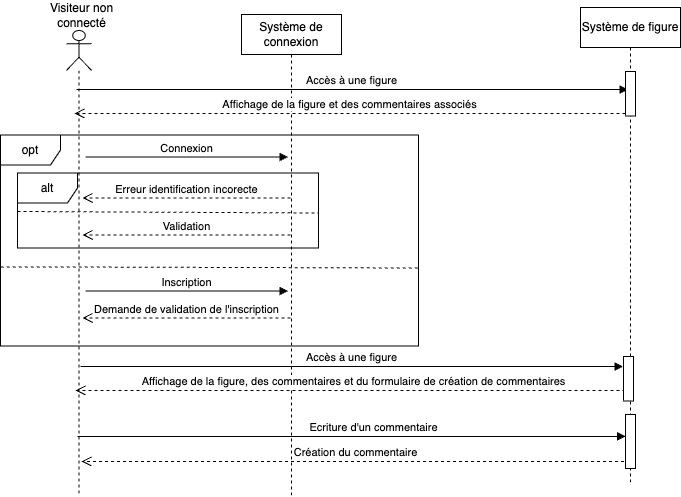

The diagram above was exported from draw.io. Its source (the exported page's mxGraphModel, read from the mxfile embedded in the PNG):
<mxGraphModel dx="832" dy="582" grid="0" gridSize="10" guides="1" tooltips="1" connect="1" arrows="1" fold="1" page="1" pageScale="1" pageWidth="1169" pageHeight="827" math="0" shadow="0">
  <root>
    <mxCell id="0" />
    <mxCell id="1" parent="0" />
    <mxCell id="GEXFTvvJNBM-zQimnyN1-1" value="" style="shape=umlLifeline;perimeter=lifelinePerimeter;whiteSpace=wrap;html=1;container=1;dropTarget=0;collapsible=0;recursiveResize=0;outlineConnect=0;portConstraint=eastwest;newEdgeStyle={&quot;edgeStyle&quot;:&quot;elbowEdgeStyle&quot;,&quot;elbow&quot;:&quot;vertical&quot;,&quot;curved&quot;:0,&quot;rounded&quot;:0};participant=umlActor;" parent="1" vertex="1">
      <mxGeometry x="86" y="30" width="25" height="466" as="geometry" />
    </mxCell>
    <mxCell id="GEXFTvvJNBM-zQimnyN1-2" value="Système de connexion" style="shape=umlLifeline;perimeter=lifelinePerimeter;whiteSpace=wrap;html=1;container=1;dropTarget=0;collapsible=0;recursiveResize=0;outlineConnect=0;portConstraint=eastwest;newEdgeStyle={&quot;edgeStyle&quot;:&quot;elbowEdgeStyle&quot;,&quot;elbow&quot;:&quot;vertical&quot;,&quot;curved&quot;:0,&quot;rounded&quot;:0};" parent="1" vertex="1">
      <mxGeometry x="261" y="14" width="100" height="482" as="geometry" />
    </mxCell>
    <mxCell id="GEXFTvvJNBM-zQimnyN1-9" value="Visiteur non connecté" style="text;html=1;strokeColor=none;fillColor=none;align=center;verticalAlign=middle;whiteSpace=wrap;rounded=0;" parent="1" vertex="1">
      <mxGeometry x="58" width="87" height="30" as="geometry" />
    </mxCell>
    <mxCell id="GEXFTvvJNBM-zQimnyN1-29" value="Création du commentaire" style="html=1;verticalAlign=bottom;endArrow=open;dashed=1;endSize=8;edgeStyle=elbowEdgeStyle;elbow=vertical;curved=0;rounded=0;" parent="1" source="1yTd-hfZw2zSxi1Lpx5n-1" edge="1">
      <mxGeometry x="0.0045" relative="1" as="geometry">
        <mxPoint x="101" y="461" as="targetPoint" />
        <Array as="points">
          <mxPoint x="113.5" y="461" />
          <mxPoint x="57.5" y="428" />
          <mxPoint x="-260.5" y="454" />
        </Array>
        <mxPoint x="421.5" y="461" as="sourcePoint" />
        <mxPoint as="offset" />
      </mxGeometry>
    </mxCell>
    <mxCell id="GEXFTvvJNBM-zQimnyN1-30" value="Affichage de la figure, des commentaires et du formulaire de création de commentaires" style="html=1;verticalAlign=bottom;endArrow=open;dashed=1;endSize=8;edgeStyle=elbowEdgeStyle;elbow=vertical;curved=0;rounded=0;" parent="1" edge="1">
      <mxGeometry x="0.0006" relative="1" as="geometry">
        <mxPoint x="95" y="390" as="targetPoint" />
        <Array as="points">
          <mxPoint x="609" y="390" />
          <mxPoint x="446" y="378.5" />
          <mxPoint x="128" y="404.5" />
        </Array>
        <mxPoint x="647" y="386" as="sourcePoint" />
        <mxPoint as="offset" />
      </mxGeometry>
    </mxCell>
    <mxCell id="GEXFTvvJNBM-zQimnyN1-31" value="Ecriture d'un commentaire" style="html=1;verticalAlign=bottom;endArrow=block;edgeStyle=elbowEdgeStyle;elbow=vertical;curved=0;rounded=0;" parent="1" target="GEXFTvvJNBM-zQimnyN1-22" edge="1">
      <mxGeometry x="0.0807" width="80" relative="1" as="geometry">
        <mxPoint x="97" y="435.9100000000001" as="sourcePoint" />
        <mxPoint x="809.5" y="435.9100000000001" as="targetPoint" />
        <Array as="points">
          <mxPoint x="266" y="435.91" />
          <mxPoint x="679" y="403.41" />
          <mxPoint x="697" y="340.41" />
        </Array>
        <mxPoint as="offset" />
      </mxGeometry>
    </mxCell>
    <mxCell id="1yTd-hfZw2zSxi1Lpx5n-1" value="Système de figure" style="shape=umlLifeline;perimeter=lifelinePerimeter;whiteSpace=wrap;html=1;container=1;dropTarget=0;collapsible=0;recursiveResize=0;outlineConnect=0;portConstraint=eastwest;newEdgeStyle={&quot;edgeStyle&quot;:&quot;elbowEdgeStyle&quot;,&quot;elbow&quot;:&quot;vertical&quot;,&quot;curved&quot;:0,&quot;rounded&quot;:0};" parent="1" vertex="1">
      <mxGeometry x="600" y="7" width="100" height="476" as="geometry" />
    </mxCell>
    <mxCell id="GEXFTvvJNBM-zQimnyN1-8" value="" style="html=1;points=[];perimeter=orthogonalPerimeter;outlineConnect=0;targetShapes=umlLifeline;portConstraint=eastwest;newEdgeStyle={&quot;edgeStyle&quot;:&quot;elbowEdgeStyle&quot;,&quot;elbow&quot;:&quot;vertical&quot;,&quot;curved&quot;:0,&quot;rounded&quot;:0};" parent="1yTd-hfZw2zSxi1Lpx5n-1" vertex="1">
      <mxGeometry x="43" y="349" width="10" height="44.5" as="geometry" />
    </mxCell>
    <mxCell id="OUvd0-oeQxJGV3VnI0Ql-28" value="Accès à une figure" style="html=1;verticalAlign=bottom;endArrow=block;edgeStyle=elbowEdgeStyle;elbow=vertical;curved=0;rounded=0;" parent="1yTd-hfZw2zSxi1Lpx5n-1" edge="1">
      <mxGeometry x="-0.0027" width="80" relative="1" as="geometry">
        <mxPoint x="-504" y="82" as="sourcePoint" />
        <mxPoint x="47.5" y="82" as="targetPoint" />
        <Array as="points">
          <mxPoint x="-235" y="82" />
          <mxPoint x="-112" y="50.5" />
          <mxPoint x="-94" y="-12.5" />
        </Array>
        <mxPoint as="offset" />
      </mxGeometry>
    </mxCell>
    <mxCell id="OUvd0-oeQxJGV3VnI0Ql-29" value="Affichage de la figure et des commentaires associés" style="html=1;verticalAlign=bottom;endArrow=open;dashed=1;endSize=8;edgeStyle=elbowEdgeStyle;elbow=vertical;curved=0;rounded=0;" parent="1yTd-hfZw2zSxi1Lpx5n-1" source="OUvd0-oeQxJGV3VnI0Ql-30" edge="1">
      <mxGeometry x="0.0018" relative="1" as="geometry">
        <mxPoint x="-506" y="106" as="targetPoint" />
        <Array as="points">
          <mxPoint x="-126" y="106" />
          <mxPoint x="-153" y="99" />
          <mxPoint x="-471" y="125" />
        </Array>
        <mxPoint x="50" y="106" as="sourcePoint" />
        <mxPoint as="offset" />
      </mxGeometry>
    </mxCell>
    <mxCell id="OUvd0-oeQxJGV3VnI0Ql-30" value="" style="html=1;points=[];perimeter=orthogonalPerimeter;outlineConnect=0;targetShapes=umlLifeline;portConstraint=eastwest;newEdgeStyle={&quot;edgeStyle&quot;:&quot;elbowEdgeStyle&quot;,&quot;elbow&quot;:&quot;vertical&quot;,&quot;curved&quot;:0,&quot;rounded&quot;:0};" parent="1yTd-hfZw2zSxi1Lpx5n-1" vertex="1">
      <mxGeometry x="45" y="64" width="10" height="44.5" as="geometry" />
    </mxCell>
    <mxCell id="GEXFTvvJNBM-zQimnyN1-22" value="" style="html=1;points=[];perimeter=orthogonalPerimeter;outlineConnect=0;targetShapes=umlLifeline;portConstraint=eastwest;newEdgeStyle={&quot;edgeStyle&quot;:&quot;elbowEdgeStyle&quot;,&quot;elbow&quot;:&quot;vertical&quot;,&quot;curved&quot;:0,&quot;rounded&quot;:0};" parent="1yTd-hfZw2zSxi1Lpx5n-1" vertex="1">
      <mxGeometry x="45" y="407" width="10" height="54" as="geometry" />
    </mxCell>
    <mxCell id="OUvd0-oeQxJGV3VnI0Ql-19" value="Validation" style="html=1;verticalAlign=bottom;endArrow=open;dashed=1;endSize=8;edgeStyle=elbowEdgeStyle;elbow=vertical;curved=0;rounded=0;" parent="1" edge="1">
      <mxGeometry relative="1" as="geometry">
        <mxPoint x="102" y="234.5" as="targetPoint" />
        <Array as="points">
          <mxPoint x="229" y="234.5" />
          <mxPoint x="274" y="195.5" />
          <mxPoint x="249" y="180.5" />
          <mxPoint x="264" y="201.5" />
          <mxPoint x="294" y="155.5" />
          <mxPoint x="247" y="177.5" />
        </Array>
        <mxPoint x="310" y="234.5" as="sourcePoint" />
        <mxPoint as="offset" />
      </mxGeometry>
    </mxCell>
    <mxCell id="OUvd0-oeQxJGV3VnI0Ql-20" value="alt" style="shape=umlFrame;whiteSpace=wrap;html=1;pointerEvents=0;" parent="1" vertex="1">
      <mxGeometry x="37" y="172.5" width="301" height="75" as="geometry" />
    </mxCell>
    <mxCell id="OUvd0-oeQxJGV3VnI0Ql-21" value="" style="endArrow=none;dashed=1;html=1;rounded=0;exitX=0;exitY=0.513;exitDx=0;exitDy=0;exitPerimeter=0;" parent="1" source="OUvd0-oeQxJGV3VnI0Ql-20" edge="1">
      <mxGeometry width="50" height="50" relative="1" as="geometry">
        <mxPoint x="319" y="262.5" as="sourcePoint" />
        <mxPoint x="338" y="212.5" as="targetPoint" />
      </mxGeometry>
    </mxCell>
    <mxCell id="OUvd0-oeQxJGV3VnI0Ql-22" value="Erreur identification incorecte" style="html=1;verticalAlign=bottom;endArrow=open;dashed=1;endSize=8;edgeStyle=elbowEdgeStyle;elbow=vertical;curved=0;rounded=0;" parent="1" edge="1">
      <mxGeometry relative="1" as="geometry">
        <mxPoint x="102" y="197.5" as="targetPoint" />
        <Array as="points">
          <mxPoint x="229" y="197.5" />
          <mxPoint x="274" y="158.5" />
          <mxPoint x="249" y="143.5" />
          <mxPoint x="264" y="164.5" />
          <mxPoint x="294" y="118.5" />
          <mxPoint x="247" y="140.5" />
        </Array>
        <mxPoint x="310" y="197.5" as="sourcePoint" />
        <mxPoint as="offset" />
      </mxGeometry>
    </mxCell>
    <mxCell id="OUvd0-oeQxJGV3VnI0Ql-23" value="Connexion" style="html=1;verticalAlign=bottom;endArrow=block;edgeStyle=elbowEdgeStyle;elbow=vertical;curved=0;rounded=0;" parent="1" edge="1">
      <mxGeometry relative="1" as="geometry">
        <mxPoint x="105" y="156.5" as="sourcePoint" />
        <Array as="points">
          <mxPoint x="247.5" y="156.5" />
        </Array>
        <mxPoint x="307.5" y="156.5" as="targetPoint" />
      </mxGeometry>
    </mxCell>
    <mxCell id="OUvd0-oeQxJGV3VnI0Ql-24" value="opt" style="shape=umlFrame;whiteSpace=wrap;html=1;pointerEvents=0;" parent="1" vertex="1">
      <mxGeometry x="20" y="134.5" width="418" height="211" as="geometry" />
    </mxCell>
    <mxCell id="OUvd0-oeQxJGV3VnI0Ql-25" value="" style="endArrow=none;dashed=1;html=1;rounded=0;entryX=1.004;entryY=0.553;entryDx=0;entryDy=0;entryPerimeter=0;" parent="1" edge="1">
      <mxGeometry width="50" height="50" relative="1" as="geometry">
        <mxPoint x="20.33" y="266.5" as="sourcePoint" />
        <mxPoint x="438.002" y="267.515" as="targetPoint" />
        <Array as="points">
          <mxPoint x="88.82" y="266.5" />
        </Array>
      </mxGeometry>
    </mxCell>
    <mxCell id="OUvd0-oeQxJGV3VnI0Ql-26" value="Inscription" style="html=1;verticalAlign=bottom;endArrow=block;edgeStyle=elbowEdgeStyle;elbow=vertical;curved=0;rounded=0;" parent="1" edge="1">
      <mxGeometry relative="1" as="geometry">
        <mxPoint x="105" y="290.5" as="sourcePoint" />
        <Array as="points">
          <mxPoint x="247.5" y="290.5" />
        </Array>
        <mxPoint x="307.5" y="290.5" as="targetPoint" />
      </mxGeometry>
    </mxCell>
    <mxCell id="OUvd0-oeQxJGV3VnI0Ql-27" value="Demande de validation de l'inscription" style="html=1;verticalAlign=bottom;endArrow=open;dashed=1;endSize=8;edgeStyle=elbowEdgeStyle;elbow=vertical;curved=0;rounded=0;" parent="1" edge="1">
      <mxGeometry relative="1" as="geometry">
        <mxPoint x="102" y="317.5" as="targetPoint" />
        <Array as="points">
          <mxPoint x="229" y="317.5" />
          <mxPoint x="274" y="278.5" />
          <mxPoint x="249" y="263.5" />
          <mxPoint x="264" y="284.5" />
          <mxPoint x="294" y="238.5" />
          <mxPoint x="247" y="260.5" />
        </Array>
        <mxPoint x="310" y="317.5" as="sourcePoint" />
        <mxPoint as="offset" />
      </mxGeometry>
    </mxCell>
    <mxCell id="Zuq--24PN04p4qogzGcN-1" value="Accès à une figure" style="html=1;verticalAlign=bottom;endArrow=block;edgeStyle=elbowEdgeStyle;elbow=vertical;curved=0;rounded=0;" parent="1" edge="1">
      <mxGeometry x="-0.0027" width="80" relative="1" as="geometry">
        <mxPoint x="100" y="366" as="sourcePoint" />
        <mxPoint x="642.5" y="366" as="targetPoint" />
        <Array as="points">
          <mxPoint x="360" y="366" />
          <mxPoint x="483" y="334.5" />
          <mxPoint x="501" y="271.5" />
        </Array>
        <mxPoint as="offset" />
      </mxGeometry>
    </mxCell>
  </root>
</mxGraphModel>